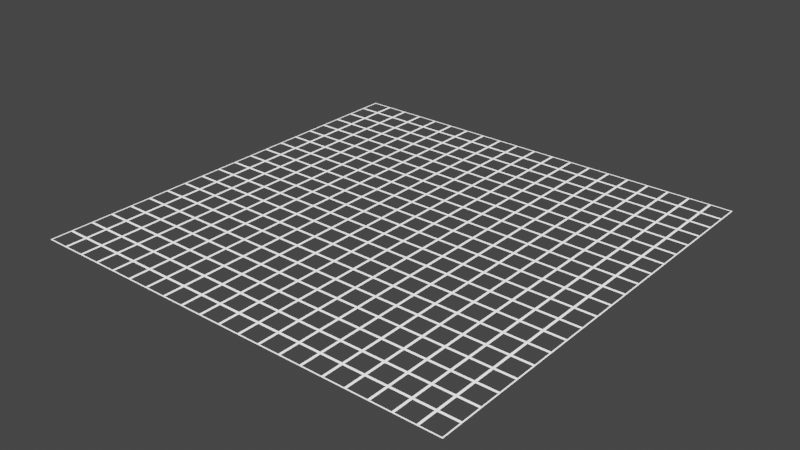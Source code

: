 # Source: Grid_Node.blend  (saved by Blender 2.80.75; exported with 4.5.12 LTS)
import bpy
from mathutils import Matrix  # noqa: F401  (used for matrix-valued properties, if any)

bpy.ops.wm.read_factory_settings(use_empty=True)
scene = bpy.context.scene
scene.name = 'Scene'

# ---- collections
col_collection = bpy.data.collections.new('Collection'); scene.collection.children.link(col_collection)

# ---- materials (node trees are filled in below, after node groups)
mat_grid = bpy.data.materials.new('Grid')
mat_grid.use_transparent_shadow = False

# ---- node groups
ng_grid_material = bpy.data.node_groups.new('Grid Material', 'ShaderNodeTree')
_s = ng_grid_material.interface.new_socket(name='BSDF', in_out='OUTPUT', socket_type='NodeSocketShader')
_s = ng_grid_material.interface.new_socket(name='Thickness', in_out='INPUT', socket_type='NodeSocketFloat')
_s.default_value = 0.03
_s.min_value = -1e+04
_s.max_value = 1e+04
_s = ng_grid_material.interface.new_socket(name='Size', in_out='INPUT', socket_type='NodeSocketFloat')
_s.default_value = 1.0
_s.min_value = -1e+04
_s.max_value = 1e+04
_N = ng_grid_material.nodes; _L = ng_grid_material.links
n0 = _N.new('ShaderNodeBsdfPrincipled'); n0.name = 'Principled BSDF'; n0.location = (325, 225)
n0.distribution = 'GGX'
n0.subsurface_method = 'BURLEY'
n0.inputs[3].default_value = 1.45
n0.inputs[28].default_value = 1.0
n1 = _N.new('NodeGroupOutput'); n1.name = 'Group Output'; n1.location = (525, 0)
n2 = _N.new('ShaderNodeTexBrick'); n2.name = 'Brick Texture'; n2.location = (21, -159)
n2.offset = 0.0
n2.inputs[1].default_value = (0.8, 0.8, 0.8, 0.0)
n2.inputs[2].default_value = (0.2, 0.2, 0.2, 0.0)
n2.inputs[3].default_value = (1.0, 1.0, 1.0, 1.0)
n2.inputs[4].default_value = 2.0
n2.inputs[6].default_value = 0.0
n3 = _N.new('NodeGroupInput'); n3.name = 'Group Input'; n3.location = (-540, -22)
n4 = _N.new('ShaderNodeMath'); n4.name = 'Math'; n4.location = (-319, -225)
n4.operation = 'MULTIPLY'
n4.inputs[1].default_value = 0.1
n5 = _N.new('ShaderNodeMath'); n5.name = 'Math.001'; n5.location = (-325, 9)
n5.operation = 'MULTIPLY'
n5.inputs[1].default_value = 0.01
_L.new(n4.outputs[0], n2.inputs[8])
_L.new(n4.outputs[0], n2.inputs[9])
_L.new(n2.outputs[1], n0.inputs[4])
_L.new(n5.outputs[0], n2.inputs[5])
_L.new(n0.outputs[0], n1.inputs[0])
_L.new(n3.outputs[0], n5.inputs[0])
_L.new(n3.outputs[1], n4.inputs[0])
n1.is_active_output = True

# ---- material node trees
mat_grid.use_nodes = True; mat_grid.node_tree.nodes.clear()
_N = mat_grid.node_tree.nodes; _L = mat_grid.node_tree.links
n0 = _N.new('ShaderNodeOutputMaterial'); n0.name = 'Material Output'; n0.location = (482, 315)
n1 = _N.new('ShaderNodeGroup'); n1.name = 'Group'; n1.location = (201, 264)
n1.node_tree = ng_grid_material
n1.inputs[0].default_value = 0.5
n1.inputs[1].default_value = 1.0
_L.new(n1.outputs[0], n0.inputs[0])
n0.is_active_output = True

# ---- world
world_world = bpy.data.worlds.new('World'); scene.world = world_world
world_world.use_nodes = True; world_world.node_tree.nodes.clear()
_N = world_world.node_tree.nodes; _L = world_world.node_tree.links
n0 = _N.new('ShaderNodeOutputWorld'); n0.name = 'World Output'; n0.location = (300, 300)
n1 = _N.new('ShaderNodeBackground'); n1.name = 'Background'; n1.location = (10, 300)
n1.inputs[0].default_value = (0.05088, 0.05088, 0.05088, 1.0)
_L.new(n1.outputs[0], n0.inputs[0])
n0.is_active_output = True
world_world.color = (0.05088, 0.05088, 0.05088)
world_world.use_sun_shadow = False
world_world.sun_shadow_jitter_overblur = 0.0

# ---- meshes
me_plane = bpy.data.meshes.new('Plane')
me_plane.from_pydata([(-1.0, -1.0, 0.0), (1.0, -1.0, 0.0), (-1.0, 1.0, 0.0), (1.0, 1.0, 0.0)], [], [(0, 1, 3, 2)])
_uv = me_plane.uv_layers.new(name='UVMap')
_uv.uv.foreach_set('vector', [0.0, 0.0, 1.0, 0.0, 1.0, 1.0, 0.0, 1.0])
me_plane.materials.append(mat_grid)
me_plane.use_remesh_preserve_volume = False
me_plane.use_remesh_preserve_attributes = False
me_plane.use_mirror_vertex_groups = False
me_plane.update()

# ---- objects
ob_plane = bpy.data.objects.new('Plane', me_plane)

# ---- transforms, parenting, visibility, modifiers, constraints
ob_plane.location = (0.0, 0.0, 0.0)
ob_plane.lineart.crease_threshold = 0.0

# ---- collection membership
col_collection.objects.link(ob_plane)

# ---- scene / render settings (as saved in the file)
scene.frame_start = 1; scene.frame_end = 250; scene.frame_set(41)
scene.render.engine = 'BLENDER_EEVEE_NEXT'
scene.cycles.use_denoising = False
scene.cycles.samples = 128
scene.cycles.sampling_pattern = 'TABULATED_SOBOL'
scene.cycles.use_adaptive_sampling = False
scene.cycles.use_light_tree = False
scene.view_settings.view_transform = 'Filmic'
bpy.context.view_layer.update()

# ---- added for rendering (the .blend has no active camera and no usable light): camera, sun
cam_auto = bpy.data.cameras.new('AutoCamera')
cam_auto.lens = 50.0
cam_auto.sensor_width = 36.0
cam_auto.clip_end = 1000.0
ob_auto_camera = bpy.data.objects.new('AutoCamera', cam_auto)
scene.collection.objects.link(ob_auto_camera)
ob_auto_camera.location = (2.61693, -3.14032, 2.09354)
ob_auto_camera.rotation_euler = (1.09748, -7.21219e-08, 0.694738)
scene.camera = ob_auto_camera
light_auto_sun = bpy.data.lights.new('AutoSun', 'SUN')
light_auto_sun.energy = 3.0
light_auto_sun.angle = 0.0523599
ob_auto_sun = bpy.data.objects.new('AutoSun', light_auto_sun)
scene.collection.objects.link(ob_auto_sun)
ob_auto_sun.rotation_euler = (0.872665, 0.174533, 0.523599)
bpy.context.view_layer.update()
